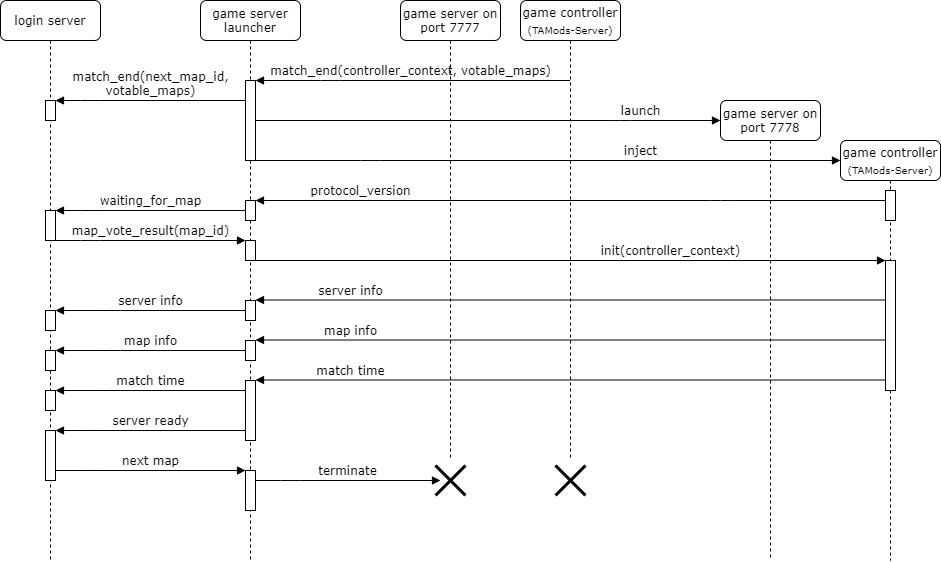

The diagram above was exported from draw.io. Its source (the exported page's mxGraphModel, read from the mxfile embedded in the PNG):
<mxGraphModel dx="1422" dy="774" grid="1" gridSize="10" guides="1" tooltips="1" connect="1" arrows="1" fold="1" page="1" pageScale="1" pageWidth="1100" pageHeight="850" background="#ffffff" math="0" shadow="0">
  <root>
    <mxCell id="0" />
    <mxCell id="1" parent="0" />
    <mxCell id="7baba1c4bc27f4b0-2" value="game server launcher" style="shape=umlLifeline;perimeter=lifelinePerimeter;whiteSpace=wrap;html=1;container=1;collapsible=0;recursiveResize=0;outlineConnect=0;rounded=1;shadow=0;comic=0;labelBackgroundColor=none;strokeColor=#000000;strokeWidth=1;fillColor=#FFFFFF;fontFamily=Verdana;fontSize=12;fontColor=#000000;align=center;" parent="1" vertex="1">
      <mxGeometry x="310" y="80" width="100" height="560" as="geometry" />
    </mxCell>
    <mxCell id="W8ilbaE0ze7Wg83Y_Xjs-41" value="" style="html=1;points=[];perimeter=orthogonalPerimeter;" parent="7baba1c4bc27f4b0-2" vertex="1">
      <mxGeometry x="45" y="80" width="10" height="80" as="geometry" />
    </mxCell>
    <mxCell id="W8ilbaE0ze7Wg83Y_Xjs-42" value="" style="html=1;points=[];perimeter=orthogonalPerimeter;" parent="7baba1c4bc27f4b0-2" vertex="1">
      <mxGeometry x="45" y="200" width="10" height="20" as="geometry" />
    </mxCell>
    <mxCell id="W8ilbaE0ze7Wg83Y_Xjs-44" value="" style="html=1;points=[];perimeter=orthogonalPerimeter;" parent="7baba1c4bc27f4b0-2" vertex="1">
      <mxGeometry x="45" y="300" width="10" height="20" as="geometry" />
    </mxCell>
    <mxCell id="W8ilbaE0ze7Wg83Y_Xjs-53" value="" style="html=1;points=[];perimeter=orthogonalPerimeter;" parent="7baba1c4bc27f4b0-2" vertex="1">
      <mxGeometry x="45" y="470" width="10" height="40" as="geometry" />
    </mxCell>
    <mxCell id="FNB9WdK8XTOdkrkq6iBG-4" value="" style="html=1;points=[];perimeter=orthogonalPerimeter;" vertex="1" parent="7baba1c4bc27f4b0-2">
      <mxGeometry x="45" y="240" width="10" height="20" as="geometry" />
    </mxCell>
    <mxCell id="7baba1c4bc27f4b0-3" value="game controller &lt;sub&gt;(TAMods-Server)&lt;/sub&gt;" style="shape=umlLifeline;perimeter=lifelinePerimeter;whiteSpace=wrap;html=1;container=1;collapsible=0;recursiveResize=0;outlineConnect=0;rounded=1;shadow=0;comic=0;labelBackgroundColor=none;strokeColor=#000000;strokeWidth=1;fillColor=#FFFFFF;fontFamily=Verdana;fontSize=12;fontColor=#000000;align=center;" parent="1" vertex="1">
      <mxGeometry x="630" y="80" width="100" height="460" as="geometry" />
    </mxCell>
    <mxCell id="7baba1c4bc27f4b0-8" value="login server" style="shape=umlLifeline;perimeter=lifelinePerimeter;whiteSpace=wrap;html=1;container=1;collapsible=0;recursiveResize=0;outlineConnect=0;rounded=1;shadow=0;comic=0;labelBackgroundColor=none;strokeColor=#000000;strokeWidth=1;fillColor=#FFFFFF;fontFamily=Verdana;fontSize=12;fontColor=#000000;align=center;" parent="1" vertex="1">
      <mxGeometry x="110" y="80" width="100" height="560" as="geometry" />
    </mxCell>
    <mxCell id="W8ilbaE0ze7Wg83Y_Xjs-55" value="" style="html=1;points=[];perimeter=orthogonalPerimeter;" parent="7baba1c4bc27f4b0-8" vertex="1">
      <mxGeometry x="45" y="310" width="10" height="20" as="geometry" />
    </mxCell>
    <mxCell id="W8ilbaE0ze7Wg83Y_Xjs-56" value="" style="html=1;points=[];perimeter=orthogonalPerimeter;" parent="7baba1c4bc27f4b0-8" vertex="1">
      <mxGeometry x="45" y="350" width="10" height="20" as="geometry" />
    </mxCell>
    <mxCell id="W8ilbaE0ze7Wg83Y_Xjs-57" value="" style="html=1;points=[];perimeter=orthogonalPerimeter;" parent="7baba1c4bc27f4b0-8" vertex="1">
      <mxGeometry x="45" y="390" width="10" height="20" as="geometry" />
    </mxCell>
    <mxCell id="W8ilbaE0ze7Wg83Y_Xjs-52" value="" style="html=1;points=[];perimeter=orthogonalPerimeter;" parent="7baba1c4bc27f4b0-8" vertex="1">
      <mxGeometry x="45" y="430" width="10" height="50" as="geometry" />
    </mxCell>
    <mxCell id="W8ilbaE0ze7Wg83Y_Xjs-61" value="" style="html=1;points=[];perimeter=orthogonalPerimeter;" parent="7baba1c4bc27f4b0-8" vertex="1">
      <mxGeometry x="45" y="100" width="10" height="20" as="geometry" />
    </mxCell>
    <mxCell id="7baba1c4bc27f4b0-11" value="match_end(controller_context, votable_maps)" style="html=1;verticalAlign=bottom;endArrow=block;labelBackgroundColor=none;fontFamily=Verdana;fontSize=12;edgeStyle=elbowEdgeStyle;elbow=vertical;" parent="1" source="7baba1c4bc27f4b0-3" target="W8ilbaE0ze7Wg83Y_Xjs-41" edge="1">
      <mxGeometry x="0.5231" y="-80" relative="1" as="geometry">
        <mxPoint x="155" y="180" as="sourcePoint" />
        <mxPoint x="355" y="180" as="targetPoint" />
        <Array as="points">
          <mxPoint x="440" y="160" />
        </Array>
        <mxPoint x="80" y="80" as="offset" />
      </mxGeometry>
    </mxCell>
    <mxCell id="W8ilbaE0ze7Wg83Y_Xjs-2" value="game server on port 7777" style="shape=umlLifeline;perimeter=lifelinePerimeter;whiteSpace=wrap;html=1;container=1;collapsible=0;recursiveResize=0;outlineConnect=0;rounded=1;shadow=0;comic=0;labelBackgroundColor=none;strokeColor=#000000;strokeWidth=1;fillColor=#FFFFFF;fontFamily=Verdana;fontSize=12;fontColor=#000000;align=center;" parent="1" vertex="1">
      <mxGeometry x="510" y="80" width="100" height="460" as="geometry" />
    </mxCell>
    <mxCell id="W8ilbaE0ze7Wg83Y_Xjs-4" value="game server on port 7778" style="shape=umlLifeline;perimeter=lifelinePerimeter;whiteSpace=wrap;html=1;container=1;collapsible=0;recursiveResize=0;outlineConnect=0;rounded=1;shadow=0;comic=0;labelBackgroundColor=none;strokeColor=#000000;strokeWidth=1;fillColor=#FFFFFF;fontFamily=Verdana;fontSize=12;fontColor=#000000;align=center;" parent="1" vertex="1">
      <mxGeometry x="830" y="180" width="100" height="460" as="geometry" />
    </mxCell>
    <mxCell id="W8ilbaE0ze7Wg83Y_Xjs-6" value="game controller &lt;sub&gt;(TAMods-Server)&lt;/sub&gt;" style="shape=umlLifeline;perimeter=lifelinePerimeter;whiteSpace=wrap;html=1;container=1;collapsible=0;recursiveResize=0;outlineConnect=0;rounded=1;shadow=0;comic=0;labelBackgroundColor=none;strokeColor=#000000;strokeWidth=1;fillColor=#FFFFFF;fontFamily=Verdana;fontSize=12;fontColor=#000000;align=center;" parent="1" vertex="1">
      <mxGeometry x="950" y="220" width="100" height="420" as="geometry" />
    </mxCell>
    <mxCell id="W8ilbaE0ze7Wg83Y_Xjs-43" value="" style="html=1;points=[];perimeter=orthogonalPerimeter;" parent="W8ilbaE0ze7Wg83Y_Xjs-6" vertex="1">
      <mxGeometry x="45" y="120" width="10" height="130" as="geometry" />
    </mxCell>
    <mxCell id="W8ilbaE0ze7Wg83Y_Xjs-58" value="" style="html=1;points=[];perimeter=orthogonalPerimeter;" parent="W8ilbaE0ze7Wg83Y_Xjs-6" vertex="1">
      <mxGeometry x="45" y="50" width="10" height="30" as="geometry" />
    </mxCell>
    <mxCell id="W8ilbaE0ze7Wg83Y_Xjs-20" value="launch" style="html=1;verticalAlign=bottom;endArrow=block;labelBackgroundColor=none;fontFamily=Verdana;fontSize=12;edgeStyle=elbowEdgeStyle;elbow=vertical;" parent="1" edge="1">
      <mxGeometry x="0.6559" relative="1" as="geometry">
        <mxPoint x="365" y="200" as="sourcePoint" />
        <mxPoint x="830" y="200" as="targetPoint" />
        <Array as="points">
          <mxPoint x="730" y="200" />
          <mxPoint x="520" y="220" />
          <mxPoint x="450.5" y="240" />
        </Array>
        <mxPoint as="offset" />
      </mxGeometry>
    </mxCell>
    <mxCell id="W8ilbaE0ze7Wg83Y_Xjs-22" value="inject" style="html=1;verticalAlign=bottom;endArrow=block;labelBackgroundColor=none;fontFamily=Verdana;fontSize=12;edgeStyle=elbowEdgeStyle;elbow=vertical;" parent="1" source="W8ilbaE0ze7Wg83Y_Xjs-41" edge="1">
      <mxGeometry x="0.3162" relative="1" as="geometry">
        <mxPoint x="360" y="239.5" as="sourcePoint" />
        <mxPoint x="950" y="240" as="targetPoint" />
        <Array as="points">
          <mxPoint x="480" y="240" />
          <mxPoint x="520.5" y="239.5" />
          <mxPoint x="451" y="259.5" />
        </Array>
        <mxPoint as="offset" />
      </mxGeometry>
    </mxCell>
    <mxCell id="W8ilbaE0ze7Wg83Y_Xjs-23" value="protocol_version" style="html=1;verticalAlign=bottom;endArrow=block;labelBackgroundColor=none;fontFamily=Verdana;fontSize=12;edgeStyle=elbowEdgeStyle;elbow=vertical;" parent="1" source="W8ilbaE0ze7Wg83Y_Xjs-58" target="W8ilbaE0ze7Wg83Y_Xjs-42" edge="1">
      <mxGeometry x="0.6667" relative="1" as="geometry">
        <mxPoint x="1000" y="280" as="sourcePoint" />
        <mxPoint x="680" y="300" as="targetPoint" />
        <Array as="points">
          <mxPoint x="830" y="280" />
          <mxPoint x="760.5" y="300" />
        </Array>
        <mxPoint as="offset" />
      </mxGeometry>
    </mxCell>
    <mxCell id="W8ilbaE0ze7Wg83Y_Xjs-24" value="init(controller_context)" style="html=1;verticalAlign=bottom;endArrow=block;labelBackgroundColor=none;fontFamily=Verdana;fontSize=12;edgeStyle=elbowEdgeStyle;elbow=vertical;" parent="1" edge="1">
      <mxGeometry x="0.3228" relative="1" as="geometry">
        <mxPoint x="360" y="340" as="sourcePoint" />
        <mxPoint x="995" y="340" as="targetPoint" />
        <Array as="points">
          <mxPoint x="520.5" y="340" />
          <mxPoint x="451" y="360" />
        </Array>
        <mxPoint as="offset" />
      </mxGeometry>
    </mxCell>
    <mxCell id="W8ilbaE0ze7Wg83Y_Xjs-29" value="server ready" style="html=1;verticalAlign=bottom;endArrow=block;labelBackgroundColor=none;fontFamily=Verdana;fontSize=12;edgeStyle=elbowEdgeStyle;elbow=vertical;" parent="1" source="W8ilbaE0ze7Wg83Y_Xjs-49" target="W8ilbaE0ze7Wg83Y_Xjs-52" edge="1">
      <mxGeometry relative="1" as="geometry">
        <mxPoint x="359.5" y="500" as="sourcePoint" />
        <mxPoint x="160" y="500" as="targetPoint" />
        <Array as="points">
          <mxPoint x="200" y="510" />
          <mxPoint x="260" y="500" />
          <mxPoint x="251.5" y="569.5" />
        </Array>
      </mxGeometry>
    </mxCell>
    <mxCell id="W8ilbaE0ze7Wg83Y_Xjs-30" value="next map" style="html=1;verticalAlign=bottom;endArrow=block;labelBackgroundColor=none;fontFamily=Verdana;fontSize=12;edgeStyle=elbowEdgeStyle;elbow=vertical;" parent="1" source="W8ilbaE0ze7Wg83Y_Xjs-52" target="W8ilbaE0ze7Wg83Y_Xjs-53" edge="1">
      <mxGeometry relative="1" as="geometry">
        <mxPoint x="479.5" y="540" as="sourcePoint" />
        <mxPoint x="280" y="540" as="targetPoint" />
        <Array as="points">
          <mxPoint x="200" y="550" />
          <mxPoint x="240" y="540" />
          <mxPoint x="300" y="550" />
          <mxPoint x="280" y="590" />
          <mxPoint x="310" y="580" />
          <mxPoint x="310" y="600" />
          <mxPoint x="240" y="500" />
          <mxPoint x="360" y="510" />
          <mxPoint x="371.5" y="609.5" />
        </Array>
      </mxGeometry>
    </mxCell>
    <mxCell id="W8ilbaE0ze7Wg83Y_Xjs-35" value="" style="shape=umlDestroy;whiteSpace=wrap;html=1;strokeWidth=3;" parent="1" vertex="1">
      <mxGeometry x="665" y="545" width="30" height="30" as="geometry" />
    </mxCell>
    <mxCell id="W8ilbaE0ze7Wg83Y_Xjs-36" value="server info" style="html=1;verticalAlign=bottom;endArrow=block;labelBackgroundColor=none;fontFamily=Verdana;fontSize=12;edgeStyle=elbowEdgeStyle;elbow=vertical;" parent="1" edge="1">
      <mxGeometry x="0.7127" y="-5" relative="1" as="geometry">
        <mxPoint x="995" y="379.5" as="sourcePoint" />
        <mxPoint x="365" y="379.5" as="targetPoint" />
        <Array as="points">
          <mxPoint x="455.5" y="379.5" />
          <mxPoint x="765.5" y="289.5" />
          <mxPoint x="526" y="339" />
          <mxPoint x="456.5" y="359" />
        </Array>
        <mxPoint x="4" y="5" as="offset" />
      </mxGeometry>
    </mxCell>
    <mxCell id="W8ilbaE0ze7Wg83Y_Xjs-39" value="server info" style="html=1;verticalAlign=bottom;endArrow=block;labelBackgroundColor=none;fontFamily=Verdana;fontSize=12;edgeStyle=elbowEdgeStyle;elbow=vertical;" parent="1" source="W8ilbaE0ze7Wg83Y_Xjs-44" target="W8ilbaE0ze7Wg83Y_Xjs-55" edge="1">
      <mxGeometry relative="1" as="geometry">
        <mxPoint x="360" y="410" as="sourcePoint" />
        <mxPoint x="160" y="390" as="targetPoint" />
        <Array as="points">
          <mxPoint x="220" y="390" />
          <mxPoint x="330" y="400" />
          <mxPoint x="350" y="410" />
          <mxPoint x="353" y="420" />
          <mxPoint x="560.5" y="320" />
          <mxPoint x="321" y="369.5" />
          <mxPoint x="251.5" y="389.5" />
        </Array>
      </mxGeometry>
    </mxCell>
    <mxCell id="W8ilbaE0ze7Wg83Y_Xjs-46" value="" style="html=1;points=[];perimeter=orthogonalPerimeter;" parent="1" vertex="1">
      <mxGeometry x="355" y="420" width="10" height="20" as="geometry" />
    </mxCell>
    <mxCell id="W8ilbaE0ze7Wg83Y_Xjs-47" value="map info" style="html=1;verticalAlign=bottom;endArrow=block;labelBackgroundColor=none;fontFamily=Verdana;fontSize=12;edgeStyle=elbowEdgeStyle;elbow=vertical;" parent="1" edge="1">
      <mxGeometry x="0.7127" y="-5" relative="1" as="geometry">
        <mxPoint x="995" y="419.5" as="sourcePoint" />
        <mxPoint x="365" y="419.5" as="targetPoint" />
        <Array as="points">
          <mxPoint x="455.5" y="419.5" />
          <mxPoint x="765.5" y="329.5" />
          <mxPoint x="526" y="379" />
          <mxPoint x="456.5" y="399" />
        </Array>
        <mxPoint x="4" y="5" as="offset" />
      </mxGeometry>
    </mxCell>
    <mxCell id="W8ilbaE0ze7Wg83Y_Xjs-48" value="map info" style="html=1;verticalAlign=bottom;endArrow=block;labelBackgroundColor=none;fontFamily=Verdana;fontSize=12;edgeStyle=elbowEdgeStyle;elbow=vertical;" parent="1" source="W8ilbaE0ze7Wg83Y_Xjs-46" target="W8ilbaE0ze7Wg83Y_Xjs-56" edge="1">
      <mxGeometry relative="1" as="geometry">
        <mxPoint x="360" y="450" as="sourcePoint" />
        <mxPoint x="160" y="430" as="targetPoint" />
        <Array as="points">
          <mxPoint x="220" y="430" />
          <mxPoint x="330" y="440" />
          <mxPoint x="350" y="450" />
          <mxPoint x="353" y="460" />
          <mxPoint x="560.5" y="360" />
          <mxPoint x="321" y="409.5" />
          <mxPoint x="251.5" y="429.5" />
        </Array>
      </mxGeometry>
    </mxCell>
    <mxCell id="W8ilbaE0ze7Wg83Y_Xjs-49" value="" style="html=1;points=[];perimeter=orthogonalPerimeter;" parent="1" vertex="1">
      <mxGeometry x="355" y="460" width="10" height="60" as="geometry" />
    </mxCell>
    <mxCell id="W8ilbaE0ze7Wg83Y_Xjs-50" value="match time" style="html=1;verticalAlign=bottom;endArrow=block;labelBackgroundColor=none;fontFamily=Verdana;fontSize=12;edgeStyle=elbowEdgeStyle;elbow=vertical;" parent="1" edge="1">
      <mxGeometry x="0.7127" y="-5" relative="1" as="geometry">
        <mxPoint x="995" y="459.5" as="sourcePoint" />
        <mxPoint x="365" y="459.5" as="targetPoint" />
        <Array as="points">
          <mxPoint x="455.5" y="459.5" />
          <mxPoint x="765.5" y="369.5" />
          <mxPoint x="526" y="419" />
          <mxPoint x="456.5" y="439" />
        </Array>
        <mxPoint x="4" y="5" as="offset" />
      </mxGeometry>
    </mxCell>
    <mxCell id="W8ilbaE0ze7Wg83Y_Xjs-51" value="match time" style="html=1;verticalAlign=bottom;endArrow=block;labelBackgroundColor=none;fontFamily=Verdana;fontSize=12;edgeStyle=elbowEdgeStyle;elbow=vertical;" parent="1" source="W8ilbaE0ze7Wg83Y_Xjs-49" target="W8ilbaE0ze7Wg83Y_Xjs-57" edge="1">
      <mxGeometry relative="1" as="geometry">
        <mxPoint x="360" y="490" as="sourcePoint" />
        <mxPoint x="160" y="470" as="targetPoint" />
        <Array as="points">
          <mxPoint x="220" y="470" />
          <mxPoint x="330" y="480" />
          <mxPoint x="350" y="490" />
          <mxPoint x="353" y="500" />
          <mxPoint x="560.5" y="400" />
          <mxPoint x="321" y="449.5" />
          <mxPoint x="251.5" y="469.5" />
        </Array>
      </mxGeometry>
    </mxCell>
    <mxCell id="W8ilbaE0ze7Wg83Y_Xjs-32" value="" style="shape=umlDestroy;whiteSpace=wrap;html=1;strokeWidth=3;" parent="1" vertex="1">
      <mxGeometry x="545" y="545" width="30" height="30" as="geometry" />
    </mxCell>
    <mxCell id="W8ilbaE0ze7Wg83Y_Xjs-54" value="terminate" style="html=1;verticalAlign=bottom;endArrow=block;labelBackgroundColor=none;fontFamily=Verdana;fontSize=12;edgeStyle=elbowEdgeStyle;elbow=vertical;" parent="1" source="W8ilbaE0ze7Wg83Y_Xjs-53" edge="1">
      <mxGeometry relative="1" as="geometry">
        <mxPoint x="380" y="560" as="sourcePoint" />
        <mxPoint x="550" y="560" as="targetPoint" />
        <Array as="points">
          <mxPoint x="400" y="560" />
          <mxPoint x="380" y="570" />
        </Array>
      </mxGeometry>
    </mxCell>
    <mxCell id="W8ilbaE0ze7Wg83Y_Xjs-59" value="match_end(next_map_id,&lt;br&gt;votable_maps)" style="html=1;verticalAlign=bottom;endArrow=block;labelBackgroundColor=none;fontFamily=Verdana;fontSize=12;edgeStyle=elbowEdgeStyle;elbow=vertical;" parent="1" source="W8ilbaE0ze7Wg83Y_Xjs-41" target="W8ilbaE0ze7Wg83Y_Xjs-61" edge="1">
      <mxGeometry relative="1" as="geometry">
        <mxPoint x="474.5" y="179.5" as="sourcePoint" />
        <mxPoint x="230" y="210" as="targetPoint" />
        <Array as="points">
          <mxPoint x="200" y="180" />
          <mxPoint x="235" y="179.5" />
        </Array>
      </mxGeometry>
    </mxCell>
    <mxCell id="FNB9WdK8XTOdkrkq6iBG-1" value="waiting_for_map" style="html=1;verticalAlign=bottom;endArrow=block;labelBackgroundColor=none;fontFamily=Verdana;fontSize=12;edgeStyle=elbowEdgeStyle;elbow=vertical;" edge="1" parent="1">
      <mxGeometry relative="1" as="geometry">
        <mxPoint x="355" y="290" as="sourcePoint" />
        <mxPoint x="165" y="290" as="targetPoint" />
        <Array as="points">
          <mxPoint x="200" y="290" />
          <mxPoint x="235" y="289.5" />
        </Array>
      </mxGeometry>
    </mxCell>
    <mxCell id="FNB9WdK8XTOdkrkq6iBG-2" value="" style="html=1;points=[];perimeter=orthogonalPerimeter;" vertex="1" parent="1">
      <mxGeometry x="155" y="290" width="10" height="30" as="geometry" />
    </mxCell>
    <mxCell id="FNB9WdK8XTOdkrkq6iBG-3" value="map_vote_result(map_id)" style="html=1;verticalAlign=bottom;endArrow=block;labelBackgroundColor=none;fontFamily=Verdana;fontSize=12;edgeStyle=elbowEdgeStyle;elbow=vertical;" edge="1" parent="1">
      <mxGeometry relative="1" as="geometry">
        <mxPoint x="165" y="320" as="sourcePoint" />
        <mxPoint x="355.0000000000002" y="320" as="targetPoint" />
        <Array as="points">
          <mxPoint x="200" y="320" />
          <mxPoint x="240" y="310" />
          <mxPoint x="300" y="320" />
          <mxPoint x="280" y="360" />
          <mxPoint x="310" y="350" />
          <mxPoint x="310" y="370" />
          <mxPoint x="240" y="270" />
          <mxPoint x="360" y="280" />
          <mxPoint x="371.5" y="379.5" />
        </Array>
      </mxGeometry>
    </mxCell>
  </root>
</mxGraphModel>